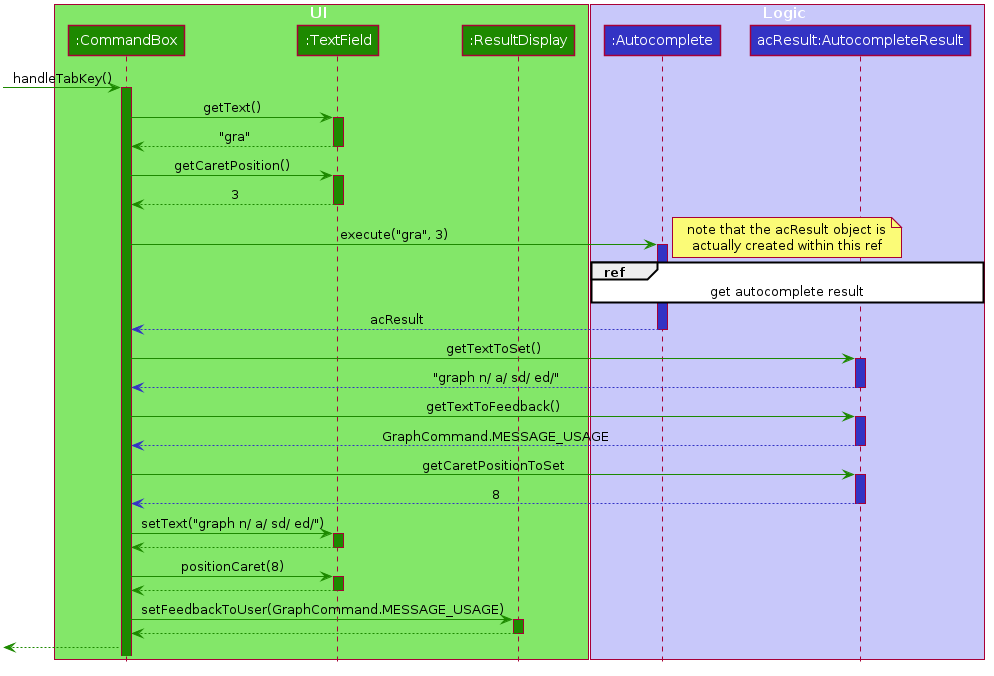

The diagram above was rendered by PlantUML. Its source (embedded in the PNG):
@startuml








skinparam BackgroundColor #FFFFFFF

skinparam Shadowing false

skinparam Class {
    FontColor #FFFFFF
    BorderThickness 1
    BorderColor #FFFFFF
    StereotypeFontColor #FFFFFF
    FontName Arial
}

skinparam Actor {
    BorderColor #000000
    Color #000000
    FontName Arial
}

skinparam Sequence {
    MessageAlign center
    BoxFontSize 15
    BoxPadding 0
    BoxFontColor #FFFFFF
    FontName Arial
}

skinparam Participant {
    FontColor #FFFFFFF
    Padding 20
}

skinparam MinClassWidth 50
skinparam ParticipantPadding 10
skinparam Shadowing false
skinparam DefaultTextAlignment center
skinparam packageStyle Rectangle

hide footbox
hide members
hide circle

box UI #83E769
Participant ":CommandBox" as commandBox #1D8900
Participant ":TextField" as textField #1D8900
Participant ":ResultDisplay" as resultDisplay #1D8900
end box
box Logic #C8C8FA
Participant ":Autocomplete" as autoComplete #3333C4
Participant "acResult:AutocompleteResult" as autoCompleteResult #3333C4
end box

-[#1D8900]> commandBox : handleTabKey()
activate commandBox #1D8900

commandBox -[#1D8900]> textField : getText()
activate textField #1D8900

textField -[#1D8900]-> commandBox : "gra"
deactivate textField

commandBox -[#1D8900]> textField : getCaretPosition()
activate textField #1D8900

textField -[#1D8900]-> commandBox : 3
deactivate textField

commandBox -[#1D8900]> autoComplete : execute("gra", 3)
activate autoComplete #3333C4

ref over autoComplete, autoCompleteResult : get autocomplete result
note right
note that the acResult object is
actually created within this ref
end note

autoComplete -[#3333C4]-> commandBox : acResult
deactivate autoComplete

commandBox -[#1D8900]> autoCompleteResult : getTextToSet()
activate autoCompleteResult #3333C4

autoCompleteResult -[#3333C4]-> commandBox : "graph n/ a/ sd/ ed/"
deactivate autoCompleteResult

commandBox -[#1D8900]> autoCompleteResult : getTextToFeedback()
activate autoCompleteResult #3333C4

autoCompleteResult -[#3333C4]-> commandBox : GraphCommand.MESSAGE_USAGE
deactivate autoCompleteResult

commandBox -[#1D8900]> autoCompleteResult : getCaretPositionToSet
activate autoCompleteResult #3333C4

autoCompleteResult -[#3333C4]-> commandBox : 8
deactivate autoCompleteResult

commandBox -[#1D8900]> textField : setText("graph n/ a/ sd/ ed/")
activate textField #1D8900

textField -[#1D8900]-> commandBox
deactivate textField

commandBox -[#1D8900]> textField : positionCaret(8)
activate textField #1D8900

textField -[#1D8900]-> commandBox
deactivate textField

commandBox -[#1D8900]> resultDisplay : setFeedbackToUser(GraphCommand.MESSAGE_USAGE)
activate resultDisplay #1D8900

resultDisplay -[#1D8900]-> commandBox
deactivate resultDisplay

[<[#1D8900]-- commandBox

@enduml